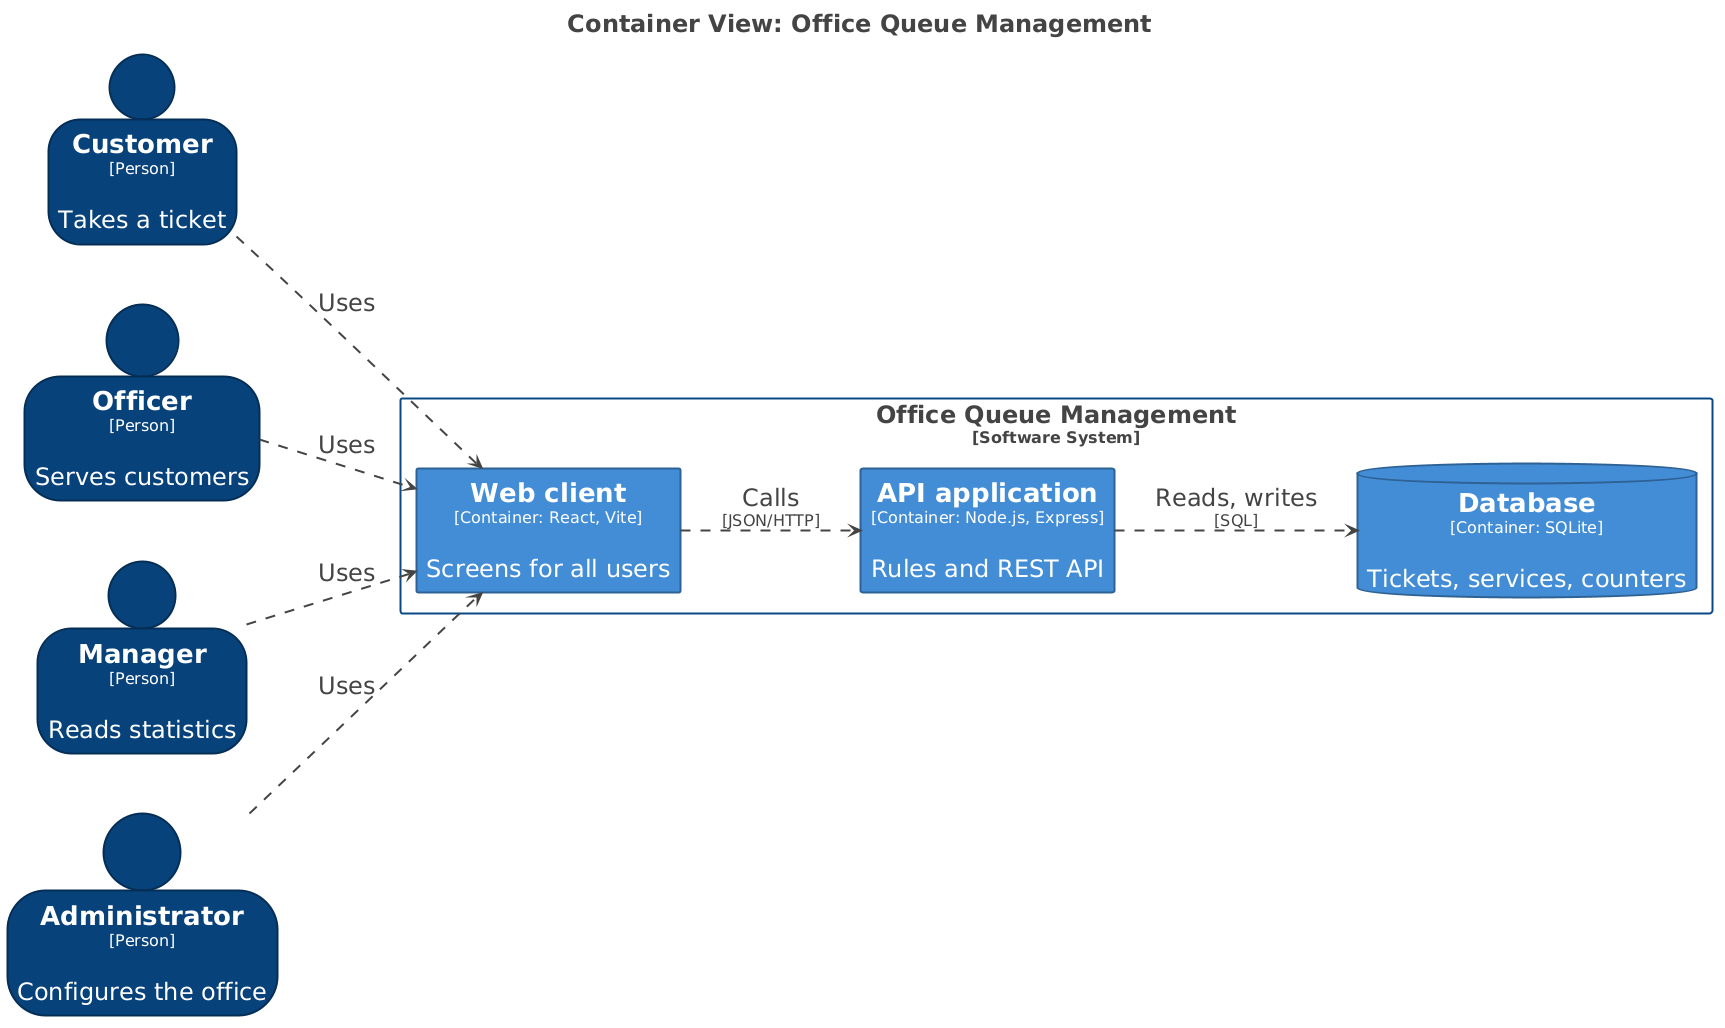

The diagram above was rendered by PlantUML. Its source (embedded in the PNG):
@startuml
title <size:24>Container View: Office Queue Management</size>

set separator none
left to right direction
skinparam ranksep 80
skinparam nodesep 60
hide stereotype

<style>
  root {
    BackgroundColor: #ffffff;
    FontColor: #444444;
  }
  // Element,Container
  .Element-RWxlbWVudCxDb250YWluZXI= {
    BackgroundColor: #438dd5;
    LineColor: #2e6295;
    LineStyle: 0;
    LineThickness: 2;
    FontColor: #ffffff;
    FontSize: 24;
    HorizontalAlignment: center;
    Shadowing: 0;
    MaximumWidth: 450;
  }
  // Element,Container,Browser app
  .Element-RWxlbWVudCxDb250YWluZXIsQnJvd3NlciBhcHA= {
    BackgroundColor: #438dd5;
    LineColor: #2e6295;
    LineStyle: 0;
    LineThickness: 2;
    FontColor: #ffffff;
    FontSize: 24;
    HorizontalAlignment: center;
    Shadowing: 0;
    MaximumWidth: 450;
  }
  // Element,Container,Database
  .Element-RWxlbWVudCxDb250YWluZXIsRGF0YWJhc2U= {
    BackgroundColor: #438dd5;
    LineColor: #2e6295;
    LineStyle: 0;
    LineThickness: 2;
    FontColor: #ffffff;
    FontSize: 24;
    HorizontalAlignment: center;
    Shadowing: 0;
    MaximumWidth: 450;
  }
  // Element,Person
  .Element-RWxlbWVudCxQZXJzb24= {
    BackgroundColor: #08427b;
    LineColor: #052e56;
    LineStyle: 0;
    LineThickness: 2;
    FontColor: #ffffff;
    FontSize: 24;
    HorizontalAlignment: center;
    Shadowing: 0;
    MaximumWidth: 450;
  }
  // Relationship
  .Relationship-UmVsYXRpb25zaGlw {
    LineThickness: 2;
    LineStyle: 10-10;
    LineColor: #444444;
    FontColor: #444444;
    FontSize: 24;
    MaximumWidth: 200;
  }
  // Office Queue Management
  .Boundary-T2ZmaWNlIFF1ZXVlIE1hbmFnZW1lbnQ= {
    BackgroundColor: #ffffff;
    LineColor: #0b4884;
    LineStyle: 0;
    LineThickness: 2;
    FontColor: #444444;
    FontSize: 24;
    HorizontalAlignment: center;
    Shadowing: 0;
  }
</style>

person "==Customer\n<size:16>[Person]</size>\n\nTakes a ticket" <<Element-RWxlbWVudCxQZXJzb24=>> as Customer
person "==Officer\n<size:16>[Person]</size>\n\nServes customers" <<Element-RWxlbWVudCxQZXJzb24=>> as Officer
person "==Manager\n<size:16>[Person]</size>\n\nReads statistics" <<Element-RWxlbWVudCxQZXJzb24=>> as Manager
person "==Administrator\n<size:16>[Person]</size>\n\nConfigures the office" <<Element-RWxlbWVudCxQZXJzb24=>> as Administrator

rectangle "Office Queue Management\n<size:16>[Software System]</size>" <<Boundary-T2ZmaWNlIFF1ZXVlIE1hbmFnZW1lbnQ=>> {
  rectangle "==API application\n<size:16>[Container: Node.js, Express]</size>\n\nRules and REST API" <<Element-RWxlbWVudCxDb250YWluZXI=>> as OfficeQueueManagement.APIapplication
  database "==Database\n<size:16>[Container: SQLite]</size>\n\nTickets, services, counters" <<Element-RWxlbWVudCxDb250YWluZXIsRGF0YWJhc2U=>> as OfficeQueueManagement.Database
  rectangle "==Web client\n<size:16>[Container: React, Vite]</size>\n\nScreens for all users" <<Element-RWxlbWVudCxDb250YWluZXIsQnJvd3NlciBhcHA=>> as OfficeQueueManagement.Webclient
}

Customer --> OfficeQueueManagement.Webclient <<Relationship-UmVsYXRpb25zaGlw>> : "Uses"
Officer --> OfficeQueueManagement.Webclient <<Relationship-UmVsYXRpb25zaGlw>> : "Uses"
Manager --> OfficeQueueManagement.Webclient <<Relationship-UmVsYXRpb25zaGlw>> : "Uses"
Administrator --> OfficeQueueManagement.Webclient <<Relationship-UmVsYXRpb25zaGlw>> : "Uses"
OfficeQueueManagement.Webclient --> OfficeQueueManagement.APIapplication <<Relationship-UmVsYXRpb25zaGlw>> : "Calls\n<size:16>[JSON/HTTP]</size>"
OfficeQueueManagement.APIapplication --> OfficeQueueManagement.Database <<Relationship-UmVsYXRpb25zaGlw>> : "Reads, writes\n<size:16>[SQL]</size>"

@enduml